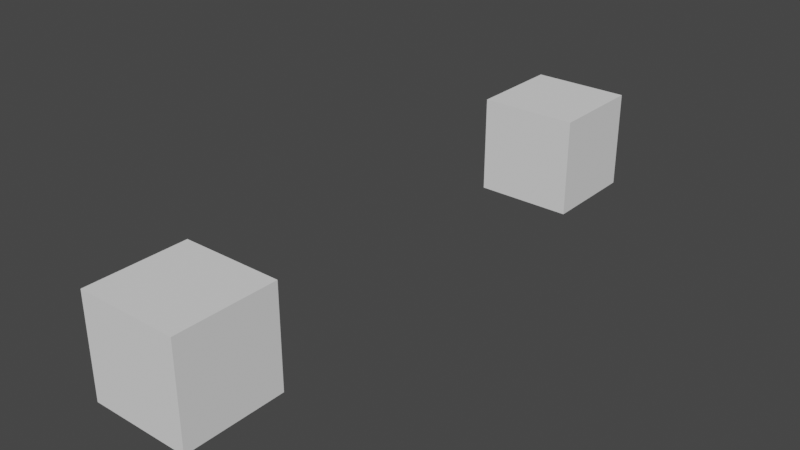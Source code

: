 # Source: set_curve_handles.blend  (saved by Blender 3.5.3; exported with 4.5.12 LTS)
import bpy
from mathutils import Matrix  # noqa: F401  (used for matrix-valued properties, if any)

bpy.ops.wm.read_factory_settings(use_empty=True)
scene = bpy.context.scene
scene.name = 'Scene'

# ---- collections
col_collection = bpy.data.collections.new('Collection'); scene.collection.children.link(col_collection)

# ---- node groups
ng_geometry_nodes = bpy.data.node_groups.new('Geometry Nodes', 'GeometryNodeTree')
_s = ng_geometry_nodes.interface.new_socket(name='Geometry', in_out='OUTPUT', socket_type='NodeSocketGeometry')
_s = ng_geometry_nodes.interface.new_socket(name='Geometry', in_out='INPUT', socket_type='NodeSocketGeometry')
ng_geometry_nodes.is_modifier = True
_N = ng_geometry_nodes.nodes; _L = ng_geometry_nodes.links
n0 = _N.new('NodeGroupOutput'); n0.name = 'Group Output'; n0.location = (200, 0)
n1 = _N.new('NodeGroupInput'); n1.name = 'Group Input'; n1.location = (-497, 10)
n2 = _N.new('GeometryNodeViewer'); n2.name = 'Viewer'; n2.location = (592, -192)
n3 = _N.new('GeometryNodeJoinGeometry'); n3.name = 'Join Geometry'; n3.location = (152, -262)
n4 = _N.new('GeometryNodeSetCurveHandlePositions'); n4.name = 'Set Handle Positions'; n4.location = (-147, -74)
n4.inputs[3].default_value = (2.53, 0.0, 0.0)
n5 = _N.new('GeometryNodeCurveToMesh'); n5.name = 'Curve to Mesh'; n5.location = (372, -224)
n6 = _N.new('GeometryNodeSetCurveHandlePositions'); n6.name = 'Set Handle Positions.001'; n6.location = (-147, -339)
n6.inputs[3].default_value = (-0.49, 0.0, 0.0)
n7 = _N.new('GeometryNodeCurveSplineType'); n7.name = 'Set Spline Type'; n7.location = (-426, -119)
n7.spline_type = 'BEZIER'
n8 = _N.new('GeometryNodeCurvePrimitiveLine'); n8.name = 'Curve Line'; n8.location = (-626, -122)
_L.new(n1.outputs[0], n0.inputs[0])
_L.new(n7.outputs[0], n4.inputs[0])
_L.new(n5.outputs[0], n2.inputs[0])
_L.new(n8.outputs[0], n7.inputs[0])
_L.new(n7.outputs[0], n6.inputs[0])
_L.new(n6.outputs[0], n3.inputs[0])
_L.new(n4.outputs[0], n3.inputs[0])
_L.new(n3.outputs[0], n5.inputs[0])
n0.is_active_output = True

# ---- world
world_world = bpy.data.worlds.new('World'); scene.world = world_world
world_world.use_nodes = True; world_world.node_tree.nodes.clear()
_N = world_world.node_tree.nodes; _L = world_world.node_tree.links
n0 = _N.new('ShaderNodeOutputWorld'); n0.name = 'World Output'; n0.location = (300, 300)
n1 = _N.new('ShaderNodeBackground'); n1.name = 'Background'; n1.location = (10, 300)
n1.inputs[0].default_value = (0.05088, 0.05088, 0.05088, 1.0)
_L.new(n1.outputs[0], n0.inputs[0])
n0.is_active_output = True
world_world.color = (0.05088, 0.05088, 0.05088)
world_world.use_sun_shadow = False
world_world.sun_shadow_jitter_overblur = 0.0

# ---- meshes
me_cube = bpy.data.meshes.new('Cube')
me_cube.from_pydata([(-1.0, -1.0, -1.0), (-1.0, -1.0, 1.0), (-1.0, 1.0, -1.0), (-1.0, 1.0, 1.0), (1.0, -1.0, -1.0), (1.0, -1.0, 1.0), (1.0, 1.0, -1.0), (1.0, 1.0, 1.0)], [], [(0, 1, 3, 2), (2, 3, 7, 6), (6, 7, 5, 4), (4, 5, 1, 0), (2, 6, 4, 0), (7, 3, 1, 5)])
_uv = me_cube.uv_layers.new(name='UVMap')
_uv.uv.foreach_set('vector', [0.375, 0.0, 0.625, 0.0, 0.625, 0.25, 0.375, 0.25, 0.375, 0.25, 0.625, 0.25, 0.625, 0.5, 0.375, 0.5, 0.375, 0.5, 0.625, 0.5, 0.625, 0.75, 0.375, 0.75, 0.375, 0.75, 0.625, 0.75, 0.625, 1.0, 0.375, 1.0, 0.125, 0.5, 0.375, 0.5, 0.375, 0.75, 0.125, 0.75, 0.625, 0.5, 0.875, 0.5, 0.875, 0.75, 0.625, 0.75])
me_cube.use_remesh_fix_poles = True
me_cube.use_remesh_preserve_attributes = False
me_cube.update()
me_cube_001 = bpy.data.meshes.new('Cube.001')
me_cube_001.from_pydata([(-1.0, -1.0, -1.0), (-1.0, -1.0, 1.0), (-1.0, 1.0, -1.0), (-1.0, 1.0, 1.0), (1.0, -1.0, -1.0), (1.0, -1.0, 1.0), (1.0, 1.0, -1.0), (1.0, 1.0, 1.0)], [], [(0, 1, 3, 2), (2, 3, 7, 6), (6, 7, 5, 4), (4, 5, 1, 0), (2, 6, 4, 0), (7, 3, 1, 5)])
_uv = me_cube_001.uv_layers.new(name='UVMap')
_uv.uv.foreach_set('vector', [0.375, 0.0, 0.625, 0.0, 0.625, 0.25, 0.375, 0.25, 0.375, 0.25, 0.625, 0.25, 0.625, 0.5, 0.375, 0.5, 0.375, 0.5, 0.625, 0.5, 0.625, 0.75, 0.375, 0.75, 0.375, 0.75, 0.625, 0.75, 0.625, 1.0, 0.375, 1.0, 0.125, 0.5, 0.375, 0.5, 0.375, 0.75, 0.125, 0.75, 0.625, 0.5, 0.875, 0.5, 0.875, 0.75, 0.625, 0.75])
me_cube_001.use_remesh_fix_poles = True
me_cube_001.use_remesh_preserve_attributes = False
me_cube_001.update()

# ---- objects
ob_test_object = bpy.data.objects.new('test_object', me_cube)
ob_expected_object = bpy.data.objects.new('expected_object', me_cube_001)

# ---- transforms, parenting, visibility, modifiers, constraints
ob_test_object.location = (0.0, 0.0, 0.0)
_m = ob_test_object.modifiers.new('GeometryNodes', 'NODES')
_m.node_group = ng_geometry_nodes
ob_expected_object.location = (0.0, 10.0, 0.0)
_m = ob_expected_object.modifiers.new('GeometryNodes', 'NODES')
_m.node_group = ng_geometry_nodes

# ---- collection membership
col_collection.objects.link(ob_test_object)
col_collection.objects.link(ob_expected_object)

# ---- scene / render settings (as saved in the file)
scene.frame_start = 1; scene.frame_end = 250; scene.frame_set(1)
scene.render.engine = 'BLENDER_EEVEE_NEXT'
scene.cycles.sampling_pattern = 'TABULATED_SOBOL'
scene.cycles.use_light_tree = False
scene.view_settings.view_transform = 'Filmic'
bpy.context.view_layer.update()

# ---- added for rendering (the .blend has no active camera and no usable light): camera, sun
cam_auto = bpy.data.cameras.new('AutoCamera')
cam_auto.lens = 50.0
cam_auto.sensor_width = 36.0
cam_auto.clip_end = 1000.0
ob_auto_camera = bpy.data.objects.new('AutoCamera', cam_auto)
scene.collection.objects.link(ob_auto_camera)
ob_auto_camera.location = (11.4069, -8.68832, 9.12555)
ob_auto_camera.rotation_euler = (1.09748, -7.21219e-08, 0.694738)
scene.camera = ob_auto_camera
light_auto_sun = bpy.data.lights.new('AutoSun', 'SUN')
light_auto_sun.energy = 3.0
light_auto_sun.angle = 0.0523599
ob_auto_sun = bpy.data.objects.new('AutoSun', light_auto_sun)
scene.collection.objects.link(ob_auto_sun)
ob_auto_sun.rotation_euler = (0.872665, 0.174533, 0.523599)
bpy.context.view_layer.update()
